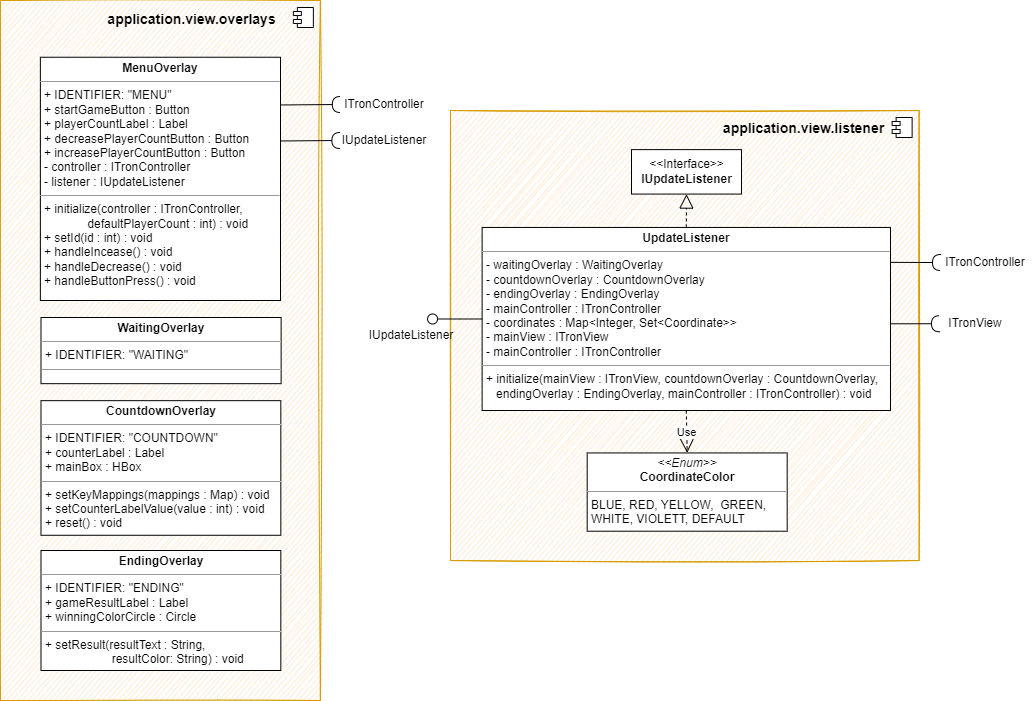

The diagram above was exported from draw.io. Its source (the exported page's mxGraphModel, read from the mxfile embedded in the PNG):
<mxGraphModel dx="5698" dy="2347" grid="1" gridSize="10" guides="1" tooltips="1" connect="1" arrows="1" fold="1" page="1" pageScale="1" pageWidth="827" pageHeight="1169" math="0" shadow="0">
  <root>
    <mxCell id="0" />
    <mxCell id="1" parent="0" />
    <mxCell id="2" value="" style="html=1;dropTarget=0;fillColor=#ffe6cc;strokeColor=#d79b00;sketch=1;" vertex="1" parent="1">
      <mxGeometry x="810" y="560" width="468.63" height="450" as="geometry" />
    </mxCell>
    <mxCell id="3" value="" style="shape=module;jettyWidth=8;jettyHeight=4;" vertex="1" parent="2">
      <mxGeometry x="1" width="20" height="20" relative="1" as="geometry">
        <mxPoint x="-27" y="7" as="offset" />
      </mxGeometry>
    </mxCell>
    <mxCell id="4" value="&lt;p style=&quot;margin:0px;margin-top:4px;text-align:center;&quot;&gt;&lt;span style=&quot;font-weight: 700;&quot;&gt;UpdateListener&lt;/span&gt;&lt;br&gt;&lt;/p&gt;&lt;hr size=&quot;1&quot;&gt;&lt;p style=&quot;margin:0px;margin-left:4px;&quot;&gt;&lt;span style=&quot;background-color: initial;&quot;&gt;- waitingOverlay : WaitingOverlay&lt;/span&gt;&lt;br&gt;&lt;/p&gt;&lt;p style=&quot;margin:0px;margin-left:4px;&quot;&gt;- countdownOverlay : CountdownOverlay&lt;/p&gt;&lt;p style=&quot;margin:0px;margin-left:4px;&quot;&gt;- endingOverlay : EndingOverlay&lt;/p&gt;&lt;p style=&quot;margin:0px;margin-left:4px;&quot;&gt;- mainController : ITronController&lt;/p&gt;&lt;p style=&quot;margin:0px;margin-left:4px;&quot;&gt;- coordinates : Map&amp;lt;Integer, Set&amp;lt;Coordinate&amp;gt;&amp;gt;&lt;/p&gt;&lt;p style=&quot;margin:0px;margin-left:4px;&quot;&gt;- mainView : ITronView&lt;/p&gt;&lt;p style=&quot;margin:0px;margin-left:4px;&quot;&gt;- mainController : ITronController&lt;/p&gt;&lt;hr size=&quot;1&quot;&gt;&lt;p style=&quot;margin:0px;margin-left:4px;&quot;&gt;+ initialize(mainView : ITronView, countdownOverlay : CountdownOverlay,&lt;/p&gt;&lt;p style=&quot;margin:0px;margin-left:4px;&quot;&gt;&amp;nbsp;&amp;nbsp; endingOverlay : EndingOverlay, mainController : ITronController) : void &lt;br&gt;&lt;/p&gt;&lt;p style=&quot;margin:0px;margin-left:4px;&quot;&gt;&lt;br&gt;&lt;/p&gt;&lt;div style=&quot;padding: 0px; margin: 0px;&quot;&gt;&lt;br style=&quot;padding: 0px; margin: 0px;&quot;&gt;&lt;/div&gt;&lt;div style=&quot;padding: 0px; margin: 0px;&quot;&gt;&lt;br style=&quot;padding: 0px; margin: 0px;&quot;&gt;&lt;/div&gt;" style="verticalAlign=top;align=left;overflow=fill;fontSize=12;fontFamily=Helvetica;html=1;sketch=0;fillColor=default;" vertex="1" parent="1">
      <mxGeometry x="841.63" y="676.95" width="408.37" height="183.05" as="geometry" />
    </mxCell>
    <mxCell id="5" value="&lt;p style=&quot;margin:0px;margin-top:4px;text-align:center;&quot;&gt;&lt;i&gt;&amp;lt;&amp;lt;Enum&amp;gt;&amp;gt;&lt;/i&gt;&lt;br&gt;&lt;b&gt;CoordinateColor&lt;/b&gt;&lt;/p&gt;&lt;hr size=&quot;1&quot;&gt;&lt;p style=&quot;border-color: var(--border-color); margin: 0px 0px 0px 4px;&quot;&gt;BLUE, RED, YELLOW,&amp;nbsp;&amp;nbsp;&lt;span style=&quot;border-color: var(--border-color); background-color: initial;&quot;&gt;GREEN,&amp;nbsp;&lt;/span&gt;&lt;/p&gt;&lt;p style=&quot;border-color: var(--border-color); margin: 0px 0px 0px 4px;&quot;&gt;&lt;span style=&quot;border-color: var(--border-color); background-color: initial;&quot;&gt;WHITE, VIOLETT, DEFAULT&lt;/span&gt;&lt;/p&gt;" style="verticalAlign=top;align=left;overflow=fill;fontSize=12;fontFamily=Helvetica;html=1;" vertex="1" parent="1">
      <mxGeometry x="946.6800000000002" y="902.45" width="200" height="78.25" as="geometry" />
    </mxCell>
    <mxCell id="6" style="edgeStyle=orthogonalEdgeStyle;rounded=0;orthogonalLoop=1;jettySize=auto;html=1;endArrow=none;endFill=0;endSize=8;" edge="1" source="7" target="4" parent="1">
      <mxGeometry relative="1" as="geometry" />
    </mxCell>
    <mxCell id="7" value="" style="ellipse;whiteSpace=wrap;html=1;align=center;aspect=fixed;resizable=0;points=[];outlineConnect=0;sketch=0;" vertex="1" parent="1">
      <mxGeometry x="787.0600000000001" y="763.4799999999996" width="10" height="10" as="geometry" />
    </mxCell>
    <mxCell id="8" value="Use" style="endArrow=open;endSize=12;dashed=1;html=1;rounded=0;exitX=0.5;exitY=1;exitDx=0;exitDy=0;entryX=0.5;entryY=0;entryDx=0;entryDy=0;" edge="1" source="4" target="5" parent="1">
      <mxGeometry width="160" relative="1" as="geometry">
        <mxPoint x="951.6300000000001" y="1039.1" as="sourcePoint" />
        <mxPoint x="1111.63" y="1039.1" as="targetPoint" />
      </mxGeometry>
    </mxCell>
    <mxCell id="9" value="&amp;lt;&amp;lt;Interface&amp;gt;&amp;gt;&lt;br&gt;&lt;b&gt;IUpdateListener&lt;/b&gt;" style="html=1;fillColor=default;sketch=0;" vertex="1" parent="1">
      <mxGeometry x="991" y="599.1300000000005" width="110" height="44.45" as="geometry" />
    </mxCell>
    <mxCell id="10" value="" style="endArrow=block;dashed=1;endFill=0;endSize=12;html=1;rounded=0;entryX=0.5;entryY=1;entryDx=0;entryDy=0;exitX=0.5;exitY=0;exitDx=0;exitDy=0;" edge="1" source="4" target="9" parent="1">
      <mxGeometry width="160" relative="1" as="geometry">
        <mxPoint x="571.6300000000001" y="839.0999999999999" as="sourcePoint" />
        <mxPoint x="731.6300000000001" y="839.0999999999999" as="targetPoint" />
      </mxGeometry>
    </mxCell>
    <mxCell id="11" value="IUpdateListener" style="text;html=1;strokeColor=none;fillColor=none;align=center;verticalAlign=middle;whiteSpace=wrap;rounded=0;sketch=0;" vertex="1" parent="1">
      <mxGeometry x="741.2800000000001" y="770.27" width="60" height="30" as="geometry" />
    </mxCell>
    <mxCell id="12" value="" style="rounded=0;orthogonalLoop=1;jettySize=auto;html=1;endArrow=halfCircle;endFill=0;endSize=6;strokeWidth=1;sketch=0;exitX=1.003;exitY=0.228;exitDx=0;exitDy=0;exitPerimeter=0;" edge="1" target="14" parent="1">
      <mxGeometry relative="1" as="geometry">
        <mxPoint x="1250.2251100000003" y="711.8453999999997" as="sourcePoint" />
        <mxPoint x="1299" y="712.5551658540999" as="targetPoint" />
      </mxGeometry>
    </mxCell>
    <mxCell id="13" value="" style="rounded=0;orthogonalLoop=1;jettySize=auto;html=1;endArrow=halfCircle;endFill=0;endSize=6;strokeWidth=1;sketch=0;exitX=1.002;exitY=0.636;exitDx=0;exitDy=0;exitPerimeter=0;" edge="1" parent="1">
      <mxGeometry relative="1" as="geometry">
        <mxPoint x="1249.816740000002" y="773.2898" as="sourcePoint" />
        <mxPoint x="1299" y="773.225650406031" as="targetPoint" />
      </mxGeometry>
    </mxCell>
    <mxCell id="14" value="ITronController" style="text;html=1;strokeColor=none;fillColor=none;align=center;verticalAlign=middle;whiteSpace=wrap;rounded=0;sketch=1;" vertex="1" parent="1">
      <mxGeometry x="1300" y="697.21" width="90" height="30" as="geometry" />
    </mxCell>
    <mxCell id="15" value="ITronView" style="text;html=1;strokeColor=none;fillColor=none;align=center;verticalAlign=middle;whiteSpace=wrap;rounded=0;sketch=1;" vertex="1" parent="1">
      <mxGeometry x="1300" y="758.18" width="70" height="30" as="geometry" />
    </mxCell>
    <mxCell id="16" value="&lt;span style=&quot;font-size: 14px;&quot;&gt;&lt;b&gt;application.view.listener&lt;/b&gt;&lt;/span&gt;" style="text;html=1;strokeColor=none;fillColor=none;align=center;verticalAlign=middle;whiteSpace=wrap;rounded=0;sketch=1;" vertex="1" parent="1">
      <mxGeometry x="1136.13" y="563.0000000000009" width="55" height="30" as="geometry" />
    </mxCell>
    <mxCell id="17" value="" style="html=1;dropTarget=0;fillColor=#ffe6cc;strokeColor=#d79b00;sketch=1;" vertex="1" parent="1">
      <mxGeometry x="359.87" y="450" width="320" height="700" as="geometry" />
    </mxCell>
    <mxCell id="18" value="" style="shape=module;jettyWidth=8;jettyHeight=4;" vertex="1" parent="17">
      <mxGeometry x="1" width="20" height="20" relative="1" as="geometry">
        <mxPoint x="-27" y="7" as="offset" />
      </mxGeometry>
    </mxCell>
    <mxCell id="19" value="&lt;p style=&quot;margin:0px;margin-top:4px;text-align:center;&quot;&gt;&lt;span style=&quot;font-weight: 700;&quot;&gt;MenuOverlay&lt;/span&gt;&lt;br&gt;&lt;/p&gt;&lt;hr size=&quot;1&quot;&gt;&lt;p style=&quot;margin:0px;margin-left:4px;&quot;&gt;+ IDENTIFIER: &quot;MENU&quot;&lt;/p&gt;&lt;p style=&quot;margin:0px;margin-left:4px;&quot;&gt;+ startGameButton : Button&lt;/p&gt;&lt;p style=&quot;margin:0px;margin-left:4px;&quot;&gt;+ playerCountLabel : Label&lt;/p&gt;&lt;p style=&quot;margin:0px;margin-left:4px;&quot;&gt;+ decreasePlayerCountButton : Button&lt;/p&gt;&lt;p style=&quot;margin:0px;margin-left:4px;&quot;&gt;+ increasePlayerCountButton : Button&lt;/p&gt;&lt;p style=&quot;margin:0px;margin-left:4px;&quot;&gt;- controller : ITronController&lt;/p&gt;&lt;p style=&quot;margin:0px;margin-left:4px;&quot;&gt;- listener : IUpdateListener&lt;/p&gt;&lt;hr size=&quot;1&quot;&gt;&lt;p style=&quot;margin:0px;margin-left:4px;&quot;&gt;+ initialize(controller : ITronController,&amp;nbsp;&lt;/p&gt;&lt;p style=&quot;margin:0px;margin-left:4px;&quot;&gt;&amp;nbsp; &amp;nbsp; &amp;nbsp; &amp;nbsp; &amp;nbsp; &amp;nbsp; &amp;nbsp;defaultPlayerCount : int) : void&lt;/p&gt;&lt;p style=&quot;margin:0px;margin-left:4px;&quot;&gt;+ setId(id : int) : void&lt;/p&gt;&lt;p style=&quot;margin:0px;margin-left:4px;&quot;&gt;+ handleIncease() : void&lt;/p&gt;&lt;p style=&quot;margin:0px;margin-left:4px;&quot;&gt;+ handleDecrease() : void&lt;/p&gt;&lt;p style=&quot;margin:0px;margin-left:4px;&quot;&gt;+ handleButtonPress() : void&lt;/p&gt;&lt;div style=&quot;padding: 0px; margin: 0px;&quot;&gt;&lt;br style=&quot;padding: 0px; margin: 0px;&quot;&gt;&lt;/div&gt;&lt;div style=&quot;padding: 0px; margin: 0px;&quot;&gt;&lt;br style=&quot;padding: 0px; margin: 0px;&quot;&gt;&lt;/div&gt;" style="verticalAlign=top;align=left;overflow=fill;fontSize=12;fontFamily=Helvetica;html=1;sketch=0;fillColor=default;" vertex="1" parent="1">
      <mxGeometry x="399.87" y="506.75" width="240.13" height="243.25" as="geometry" />
    </mxCell>
    <mxCell id="20" value="&lt;p style=&quot;margin:0px;margin-top:4px;text-align:center;&quot;&gt;&lt;span style=&quot;font-weight: 700;&quot;&gt;WaitingOverlay&lt;/span&gt;&lt;br&gt;&lt;/p&gt;&lt;hr size=&quot;1&quot;&gt;&lt;p style=&quot;margin:0px;margin-left:4px;&quot;&gt;+ IDENTIFIER: &quot;WAITING&quot;&lt;/p&gt;&lt;hr size=&quot;1&quot;&gt;&lt;p style=&quot;margin:0px;margin-left:4px;&quot;&gt;&lt;br&gt;&lt;/p&gt;&lt;div style=&quot;padding: 0px; margin: 0px;&quot;&gt;&lt;br style=&quot;padding: 0px; margin: 0px;&quot;&gt;&lt;/div&gt;&lt;div style=&quot;padding: 0px; margin: 0px;&quot;&gt;&lt;br style=&quot;padding: 0px; margin: 0px;&quot;&gt;&lt;/div&gt;" style="verticalAlign=top;align=left;overflow=fill;fontSize=12;fontFamily=Helvetica;html=1;sketch=0;fillColor=default;" vertex="1" parent="1">
      <mxGeometry x="400.5" y="767" width="240.13" height="66.17" as="geometry" />
    </mxCell>
    <mxCell id="21" value="&lt;p style=&quot;margin:0px;margin-top:4px;text-align:center;&quot;&gt;&lt;span style=&quot;font-weight: 700;&quot;&gt;CountdownOverlay&lt;/span&gt;&lt;br&gt;&lt;/p&gt;&lt;hr size=&quot;1&quot;&gt;&lt;p style=&quot;margin:0px;margin-left:4px;&quot;&gt;+ IDENTIFIER: &quot;COUNTDOWN&quot;&lt;/p&gt;&lt;p style=&quot;margin:0px;margin-left:4px;&quot;&gt;+ counterLabel : Label&lt;/p&gt;&lt;p style=&quot;margin:0px;margin-left:4px;&quot;&gt;+ mainBox : HBox&lt;/p&gt;&lt;hr size=&quot;1&quot;&gt;&lt;p style=&quot;margin:0px;margin-left:4px;&quot;&gt;+ setKeyMappings(mappings : Map) : void&lt;/p&gt;&lt;p style=&quot;margin:0px;margin-left:4px;&quot;&gt;+ setCounterLabelValue(value : int) : void&lt;/p&gt;&lt;p style=&quot;margin:0px;margin-left:4px;&quot;&gt;+ reset() : void&lt;/p&gt;&lt;div style=&quot;padding: 0px; margin: 0px;&quot;&gt;&lt;br style=&quot;padding: 0px; margin: 0px;&quot;&gt;&lt;/div&gt;&lt;div style=&quot;padding: 0px; margin: 0px;&quot;&gt;&lt;br style=&quot;padding: 0px; margin: 0px;&quot;&gt;&lt;/div&gt;" style="verticalAlign=top;align=left;overflow=fill;fontSize=12;fontFamily=Helvetica;html=1;sketch=0;fillColor=default;" vertex="1" parent="1">
      <mxGeometry x="400.5" y="850.17" width="239.82" height="134.6" as="geometry" />
    </mxCell>
    <mxCell id="22" value="&lt;p style=&quot;margin:0px;margin-top:4px;text-align:center;&quot;&gt;&lt;span style=&quot;font-weight: 700;&quot;&gt;EndingOverlay&lt;/span&gt;&lt;br&gt;&lt;/p&gt;&lt;hr size=&quot;1&quot;&gt;&lt;p style=&quot;margin:0px;margin-left:4px;&quot;&gt;+ IDENTIFIER: &quot;ENDING&quot;&lt;br&gt;&lt;/p&gt;&lt;p style=&quot;margin:0px;margin-left:4px;&quot;&gt;+ gameResultLabel : Label&lt;/p&gt;&lt;p style=&quot;margin:0px;margin-left:4px;&quot;&gt;+ winningColorCircle : Circle&lt;/p&gt;&lt;hr size=&quot;1&quot;&gt;&lt;p style=&quot;margin:0px;margin-left:4px;&quot;&gt;+ setResult(resultText : String,&amp;nbsp;&lt;/p&gt;&lt;p style=&quot;margin:0px;margin-left:4px;&quot;&gt;&amp;nbsp; &amp;nbsp; &amp;nbsp; &amp;nbsp; &amp;nbsp; &amp;nbsp; &amp;nbsp; &amp;nbsp; &amp;nbsp; &amp;nbsp; resultColor: String) : void&lt;/p&gt;&lt;div style=&quot;padding: 0px; margin: 0px;&quot;&gt;&lt;br style=&quot;padding: 0px; margin: 0px;&quot;&gt;&lt;/div&gt;&lt;div style=&quot;padding: 0px; margin: 0px;&quot;&gt;&lt;br style=&quot;padding: 0px; margin: 0px;&quot;&gt;&lt;/div&gt;" style="verticalAlign=top;align=left;overflow=fill;fontSize=12;fontFamily=Helvetica;html=1;sketch=0;fillColor=default;" vertex="1" parent="1">
      <mxGeometry x="400.5000000000001" y="1000" width="239.82" height="120" as="geometry" />
    </mxCell>
    <mxCell id="23" value="&lt;span style=&quot;font-size: 14px;&quot;&gt;&lt;b&gt;application.view.overlays&lt;/b&gt;&lt;/span&gt;" style="text;html=1;strokeColor=none;fillColor=none;align=center;verticalAlign=middle;whiteSpace=wrap;rounded=0;sketch=1;" vertex="1" parent="1">
      <mxGeometry x="523.7200000000001" y="453.6000000000008" width="55" height="30" as="geometry" />
    </mxCell>
    <mxCell id="24" value="" style="rounded=0;orthogonalLoop=1;jettySize=auto;html=1;endArrow=halfCircle;endFill=0;endSize=6;strokeWidth=1;sketch=0;exitX=1;exitY=0.25;exitDx=0;exitDy=0;" edge="1" parent="1">
      <mxGeometry relative="1" as="geometry">
        <mxPoint x="640.1900000000005" y="554.4674999999997" as="sourcePoint" />
        <mxPoint x="699.8199999999997" y="553.9899999999998" as="targetPoint" />
      </mxGeometry>
    </mxCell>
    <mxCell id="25" value="ITronController" style="text;html=1;strokeColor=none;fillColor=none;align=center;verticalAlign=middle;whiteSpace=wrap;rounded=0;sketch=1;" vertex="1" parent="1">
      <mxGeometry x="713.5100000000006" y="539.1000000000005" width="60" height="30" as="geometry" />
    </mxCell>
    <mxCell id="26" value="" style="rounded=0;orthogonalLoop=1;jettySize=auto;html=1;endArrow=halfCircle;endFill=0;endSize=6;strokeWidth=1;sketch=0;exitX=1;exitY=0.25;exitDx=0;exitDy=0;" edge="1" parent="1">
      <mxGeometry relative="1" as="geometry">
        <mxPoint x="639.7800000000007" y="590.4775" as="sourcePoint" />
        <mxPoint x="699.4099999999999" y="590" as="targetPoint" />
      </mxGeometry>
    </mxCell>
    <mxCell id="27" value="IUpdateListener" style="text;html=1;strokeColor=none;fillColor=none;align=center;verticalAlign=middle;whiteSpace=wrap;rounded=0;sketch=0;" vertex="1" parent="1">
      <mxGeometry x="713.5100000000001" y="575" width="60" height="30" as="geometry" />
    </mxCell>
  </root>
</mxGraphModel>